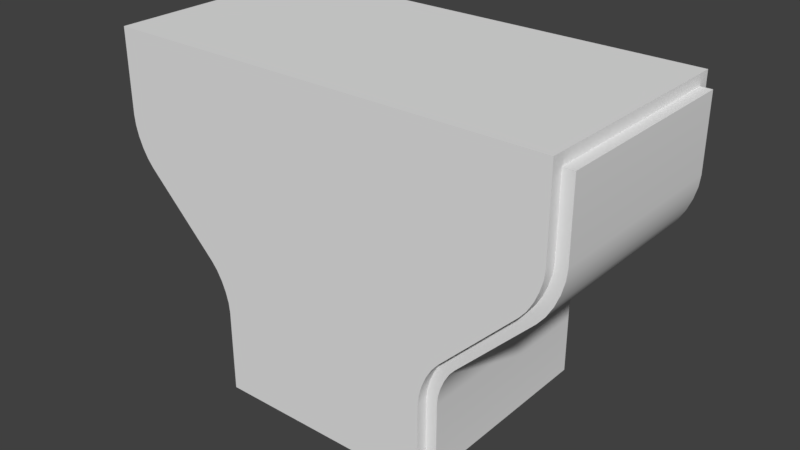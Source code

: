 # Source: ShipRail.blend  (saved by Blender 2.77.0; exported with 4.5.12 LTS)
import bpy
from mathutils import Matrix  # noqa: F401  (used for matrix-valued properties, if any)

bpy.ops.wm.read_factory_settings(use_empty=True)
scene = bpy.context.scene
scene.name = 'Scene'

# ---- collections
col_collection_1 = bpy.data.collections.new('Collection 1'); scene.collection.children.link(col_collection_1)

# ---- materials (node trees are filled in below, after node groups)
mat_material = bpy.data.materials.new('Material')
mat_material.alpha_threshold = 0.0
mat_material.use_transparent_shadow = False
mat_material.roughness = 0.5
mat_material.line_color = (0.0, 0.0, 0.0, 1.0)

# ---- material node trees

# ---- world
world_world = bpy.data.worlds.new('World'); scene.world = world_world
world_world.color = (0.05088, 0.05088, 0.05088)
world_world.use_sun_shadow = False
world_world.sun_shadow_jitter_overblur = 0.0
world_world.cycles.sampling_method = 'MANUAL'

# ---- meshes
me_cube = bpy.data.meshes.new('Cube')
me_cube.from_pydata([(1.0, 0.9, -0.9), (1.0, -0.9, -0.9), (-1.0, -0.9, -0.9), (-1.0, 0.9, -0.9), (2.0, 0.9, 1.9), (2.0, -0.9, 1.9), (-2.0, 0.9, 1.9), (-2.0, -0.9, 1.9), (1.177, 0.9, 0.1768), (1.0, 0.9, -0.25), (1.122, 0.9, 0.1099), (1.073, 0.9, 0.02512), (1.034, 0.9, -0.06929), (1.009, 0.9, -0.1641), (1.0, -0.9, -0.25), (1.177, -1.0, 0.1768), (1.009, -0.9, -0.1641), (1.034, -0.9, -0.06929), (1.073, -0.9, 0.02512), (1.122, -0.9, 0.1099), (2.0, 0.9, 1.25), (1.823, 0.9, 0.8232), (1.75, 1.0, 1.0), (1.991, 0.9, 1.164), (1.966, 0.9, 1.069), (1.927, 0.9, 0.9749), (1.878, 0.9, 0.8901), (1.823, -0.9, 0.8232), (2.0, -0.9, 1.25), (1.75, -1.0, 1.0), (1.878, -0.9, 0.8901), (1.927, -0.9, 0.9749), (1.966, -0.9, 1.069), (1.991, -0.9, 1.164), (-2.0, -0.9, 1.25), (-1.823, -0.9, 0.8232), (-1.75, -1.0, 1.0), (-1.991, -0.9, 1.164), (-1.966, -0.9, 1.069), (-1.927, -0.9, 0.9749), (-1.878, -0.9, 0.8901), (-1.823, 0.9, 0.8232), (-2.0, 0.9, 1.25), (-1.75, 1.0, 1.0), (-1.878, 0.9, 0.8901), (-1.927, 0.9, 0.9749), (-1.966, 0.9, 1.069), (-1.991, 0.9, 1.164), (-1.177, -0.9, 0.1768), (-1.0, -1.0, -0.25), (-1.122, -0.9, 0.1099), (-1.073, -0.9, 0.02512), (-1.034, -0.9, -0.06929), (-1.009, -0.9, -0.1641), (-1.0, 0.9, -0.25), (-1.177, 0.9, 0.1768), (-1.009, 0.9, -0.1641), (-1.034, 0.9, -0.06929), (-1.073, 0.9, 0.02512), (-1.122, 0.9, 0.1099), (1.0, 1.0, -1.0), (1.0, -1.0, -1.0), (-1.0, -1.0, -1.0), (-1.0, 1.0, -1.0), (2.0, 1.0, 2.0), (2.0, -1.0, 2.0), (-2.0, -1.0, 2.0), (-2.0, 1.0, 2.0), (1.122, 1.0, 0.1099), (1.177, 1.0, 0.1768), (1.177, -0.9, 0.1768), (1.122, -1.0, 0.1099), (1.073, 1.0, 0.02512), (1.073, -1.0, 0.02512), (1.034, 1.0, -0.06929), (1.034, -1.0, -0.06929), (1.009, 1.0, -0.1641), (1.009, -1.0, -0.1641), (1.0, 1.0, -0.25), (1.0, -1.0, -0.25), (2.0, 1.0, 1.25), (1.991, 1.0, 1.164), (1.966, 1.0, 1.069), (1.927, 1.0, 0.9749), (1.878, 1.0, 0.8901), (1.823, 1.0, 0.8232), (1.823, -1.0, 0.8232), (1.878, -1.0, 0.8901), (1.927, -1.0, 0.9749), (1.966, -1.0, 1.069), (1.991, -1.0, 1.164), (2.0, -1.0, 1.25), (-2.0, -1.0, 1.25), (-1.991, -1.0, 1.164), (-1.966, -1.0, 1.069), (-1.927, -1.0, 0.9749), (-1.878, -1.0, 0.8901), (-1.823, -1.0, 0.8232), (-1.823, 1.0, 0.8232), (-1.878, 1.0, 0.8901), (-1.927, 1.0, 0.9749), (-1.966, 1.0, 1.069), (-1.991, 1.0, 1.164), (-2.0, 1.0, 1.25), (-1.009, 1.0, -0.1641), (-1.0, 1.0, -0.25), (-1.0, -0.9, -0.25), (-1.009, -1.0, -0.1641), (-1.034, 1.0, -0.06929), (-1.034, -1.0, -0.06929), (-1.073, 1.0, 0.02512), (-1.073, -1.0, 0.02512), (-1.122, 1.0, 0.1099), (-1.122, -1.0, 0.1099), (-1.177, 1.0, 0.1768), (-1.177, -1.0, 0.1768), (1.251, 0.9, 0.1097), (1.251, -0.9, 0.1097), (1.204, -0.9, 0.05298), (1.204, 0.9, 0.05298), (1.162, -0.9, -0.01923), (1.162, 0.9, -0.01923), (1.129, -0.9, -0.1013), (1.129, 0.9, -0.1013), (1.107, -0.9, -0.182), (1.107, 0.9, -0.182), (1.1, -0.9, -0.255), (1.1, 0.9, -0.255), (2.1, 0.9, 1.245), (2.1, -0.9, 1.245), (2.09, -0.9, 1.146), (2.09, 0.9, 1.146), (2.061, -0.9, 1.037), (2.061, 0.9, 1.037), (2.017, -0.9, 0.9305), (2.017, 0.9, 0.9305), (1.96, -0.9, 0.8331), (1.96, 0.9, 0.8331), (1.897, -0.9, 0.7561), (1.897, 0.9, 0.7561), (-2.1, -0.9, 1.245), (-2.1, 0.9, 1.245), (-2.09, 0.9, 1.146), (-2.09, -0.9, 1.146), (-2.061, 0.9, 1.037), (-2.061, -0.9, 1.037), (-2.017, 0.9, 0.9305), (-2.017, -0.9, 0.9305), (-1.96, 0.9, 0.8331), (-1.96, -0.9, 0.8331), (-1.897, 0.9, 0.7561), (-1.897, -0.9, 0.7561), (-1.1, 0.9, -0.255), (-1.1, -0.9, -0.255), (-1.107, -0.9, -0.182), (-1.107, 0.9, -0.182), (-1.129, -0.9, -0.1013), (-1.129, 0.9, -0.1013), (-1.162, -0.9, -0.01923), (-1.162, 0.9, -0.01923), (-1.204, -0.9, 0.05298), (-1.204, 0.9, 0.05298), (-1.251, -0.9, 0.1097), (-1.251, 0.9, 0.1097), (1.1, 0.9, -0.9), (1.1, -0.9, -0.9), (-1.1, -0.9, -0.9), (-1.1, 0.9, -0.9), (2.1, 0.9, 1.9), (2.1, -0.9, 1.9), (-2.1, -0.9, 1.9), (-2.1, 0.9, 1.9), (1.0, 1.0, -1.0), (1.0, 1.0, -1.0), (1.0, -1.0, -1.0), (1.0, -1.0, -1.0), (-1.0, 1.0, -1.0), (-1.0, 1.0, -1.0), (-1.0, -1.0, -1.0), (-1.0, -1.0, -1.0), (2.0, 1.0, 2.0), (2.0, 1.0, 2.0), (2.0, -1.0, 2.0), (2.0, -1.0, 2.0), (-2.0, 1.0, 2.0), (-2.0, 1.0, 2.0), (-2.0, -1.0, 2.0), (-2.0, -1.0, 2.0), (1.122, 1.0, 0.1099), (1.177, 1.0, 0.1768), (1.177, -1.0, 0.1768), (1.122, -1.0, 0.1099), (-1.1, 0.9, -0.9), (-1.1, 0.9, -0.9), (-1.0, 0.9, -0.9), (-1.0, 0.9, -0.9), (1.073, 1.0, 0.02512), (1.073, -1.0, 0.02512), (1.034, 1.0, -0.06929), (1.034, -1.0, -0.06929), (-1.1, -0.9, -0.9), (-1.1, -0.9, -0.9), (-1.0, -0.9, -0.9), (-1.0, -0.9, -0.9), (1.009, 1.0, -0.1641), (1.009, -1.0, -0.1641), (1.0, 1.0, -0.25), (1.0, -1.0, -0.25), (1.1, -0.9, -0.9), (1.1, -0.9, -0.9), (1.0, -0.9, -0.9), (1.0, -0.9, -0.9), (2.0, 1.0, 1.25), (1.991, 1.0, 1.164), (1.966, 1.0, 1.069), (1.927, 1.0, 0.9749), (1.878, 1.0, 0.8901), (1.823, 1.0, 0.8232), (1.823, -1.0, 0.8232), (1.878, -1.0, 0.8901), (1.927, -1.0, 0.9749), (1.966, -1.0, 1.069), (1.991, -1.0, 1.164), (2.0, -1.0, 1.25), (1.0, 0.9, -0.9), (1.0, 0.9, -0.9), (1.1, 0.9, -0.9), (1.1, 0.9, -0.9), (-2.0, -1.0, 1.25), (-1.991, -1.0, 1.164), (-1.966, -1.0, 1.069), (-1.927, -1.0, 0.9749), (-1.878, -1.0, 0.8901), (-1.823, -1.0, 0.8232), (-1.823, 1.0, 0.8232), (-1.878, 1.0, 0.8901), (-1.927, 1.0, 0.9749), (-1.966, 1.0, 1.069), (-1.991, 1.0, 1.164), (-2.0, 1.0, 1.25), (-1.009, 1.0, -0.1641), (-1.0, 1.0, -0.25), (-1.0, -1.0, -0.25), (-1.009, -1.0, -0.1641), (-1.034, 1.0, -0.06929), (-1.034, -1.0, -0.06929), (-1.073, 1.0, 0.02512), (-1.073, -1.0, 0.02512), (-1.122, 1.0, 0.1099), (-1.122, -1.0, 0.1099), (-1.177, 1.0, 0.1768), (-1.177, -1.0, 0.1768), (2.0, 0.9, 1.9), (2.0, 0.9, 1.9), (2.0, -0.9, 1.9), (2.0, -0.9, 1.9), (-2.0, -0.9, 1.9), (-2.0, -0.9, 1.9), (-2.0, 0.9, 1.9), (-2.0, 0.9, 1.9), (1.122, 0.9, 0.1099), (1.177, 0.9, 0.1768), (1.177, -0.9, 0.1768), (1.122, -0.9, 0.1099), (1.073, 0.9, 0.02512), (1.073, -0.9, 0.02512), (1.034, 0.9, -0.06929), (1.034, -0.9, -0.06929), (1.009, 0.9, -0.1641), (1.009, -0.9, -0.1641), (1.0, 0.9, -0.25), (1.0, -0.9, -0.25), (2.0, 0.9, 1.25), (1.991, 0.9, 1.164), (1.966, 0.9, 1.069), (1.927, 0.9, 0.9749), (1.878, 0.9, 0.8901), (1.823, 0.9, 0.8232), (1.823, -0.9, 0.8232), (1.878, -0.9, 0.8901), (1.927, -0.9, 0.9749), (1.966, -0.9, 1.069), (1.991, -0.9, 1.164), (2.0, -0.9, 1.25), (-2.0, -0.9, 1.25), (-1.991, -0.9, 1.164), (-1.966, -0.9, 1.069), (-1.927, -0.9, 0.9749), (-1.878, -0.9, 0.8901), (-1.823, -0.9, 0.8232), (-1.823, 0.9, 0.8232), (-1.878, 0.9, 0.8901), (-1.927, 0.9, 0.9749), (-1.966, 0.9, 1.069), (-1.991, 0.9, 1.164), (-2.0, 0.9, 1.25), (-1.009, 0.9, -0.1641), (-1.0, 0.9, -0.25), (-1.0, -0.9, -0.25), (-1.009, -0.9, -0.1641), (-1.034, 0.9, -0.06929), (-1.034, -0.9, -0.06929), (-1.073, 0.9, 0.02512), (-1.073, -0.9, 0.02512), (-1.122, 0.9, 0.1099), (-1.122, -0.9, 0.1099), (-1.177, 0.9, 0.1768), (-1.177, -0.9, 0.1768), (2.1, 0.9, 1.9), (2.1, 0.9, 1.9), (2.1, -0.9, 1.9), (2.1, -0.9, 1.9), (-2.1, -0.9, 1.9), (-2.1, -0.9, 1.9), (-2.1, 0.9, 1.9), (-2.1, 0.9, 1.9), (1.204, 0.9, 0.05298), (1.251, 0.9, 0.1097), (1.251, -0.9, 0.1097), (1.204, -0.9, 0.05298), (1.162, 0.9, -0.01923), (1.162, -0.9, -0.01923), (1.129, 0.9, -0.1013), (1.129, -0.9, -0.1013), (1.107, 0.9, -0.182), (1.107, -0.9, -0.182), (1.1, 0.9, -0.255), (1.1, -0.9, -0.255), (2.1, 0.9, 1.245), (2.09, 0.9, 1.146), (2.061, 0.9, 1.037), (2.017, 0.9, 0.9305), (1.96, 0.9, 0.8331), (1.897, 0.9, 0.7561), (1.897, -0.9, 0.7561), (1.96, -0.9, 0.8331), (2.017, -0.9, 0.9305), (2.061, -0.9, 1.037), (2.09, -0.9, 1.146), (2.1, -0.9, 1.245), (-2.1, -0.9, 1.245), (-2.09, -0.9, 1.146), (-2.061, -0.9, 1.037), (-2.017, -0.9, 0.9305), (-1.96, -0.9, 0.8331), (-1.897, -0.9, 0.7561), (-1.897, 0.9, 0.7561), (-1.96, 0.9, 0.8331), (-2.017, 0.9, 0.9305), (-2.061, 0.9, 1.037), (-2.09, 0.9, 1.146), (-2.1, 0.9, 1.245), (-1.107, 0.9, -0.182), (-1.1, 0.9, -0.255), (-1.1, -0.9, -0.255), (-1.107, -0.9, -0.182), (-1.129, 0.9, -0.1013), (-1.129, -0.9, -0.1013), (-1.162, 0.9, -0.01923), (-1.162, -0.9, -0.01923), (-1.204, 0.9, 0.05298), (-1.204, -0.9, 0.05298), (-1.251, 0.9, 0.1097), (-1.251, -0.9, 0.1097)], [], [(172, 174, 178, 176), (228, 36, 29, 223, 183, 186), (212, 22, 43, 239, 184, 181), (286, 285, 143, 145), (260, 261, 317, 119), (285, 284, 140, 143), (22, 217, 189, 188, 196, 198, 204, 206, 173, 177, 241, 240, 244, 246, 248, 250, 234, 43), (180, 185, 187, 182), (256, 258, 314, 312), (255, 283, 339, 311), (41, 306, 362, 150), (252, 254, 310, 308), (20, 253, 309, 128), (297, 194, 192, 353), (212, 213, 22), (213, 214, 22), (214, 215, 22), (215, 216, 22), (216, 217, 22), (218, 219, 29), (219, 220, 29), (220, 221, 29), (221, 222, 29), (222, 223, 29), (195, 202, 200, 193), (261, 277, 333, 317), (203, 298, 354, 201), (210, 224, 226, 208), (278, 262, 318, 334), (307, 289, 345, 363), (228, 229, 36), (229, 230, 36), (230, 231, 36), (231, 232, 36), (232, 233, 36), (234, 235, 43), (235, 236, 43), (236, 237, 43), (237, 238, 43), (238, 239, 43), (283, 282, 338, 339), (305, 307, 363, 361), (282, 281, 337, 338), (306, 304, 360, 362), (281, 280, 336, 337), (303, 305, 361, 359), (280, 279, 335, 336), (304, 302, 358, 360), (279, 278, 334, 335), (301, 303, 359, 357), (277, 276, 332, 333), (175, 207, 205, 199, 197, 191, 190, 218, 29, 36, 233, 251, 249, 247, 245, 243, 242, 179), (225, 211, 61, 60), (2, 3, 63, 62), (5, 4, 64, 65), (259, 257, 66, 67), (8, 10, 68, 69), (263, 70, 15, 71), (10, 264, 72, 68), (265, 263, 71, 73), (264, 266, 74, 72), (267, 265, 73, 75), (266, 268, 76, 74), (269, 267, 75, 77), (268, 270, 78, 76), (271, 269, 77, 79), (270, 225, 60, 78), (211, 271, 79, 61), (272, 273, 81, 80), (273, 274, 82, 81), (274, 275, 83, 82), (275, 26, 84, 83), (26, 21, 85, 84), (27, 30, 87, 86), (30, 31, 88, 87), (31, 32, 89, 88), (32, 33, 90, 89), (33, 28, 91, 90), (70, 27, 86, 15), (21, 8, 69, 85), (4, 272, 80, 64), (28, 5, 65, 91), (34, 37, 93, 92), (37, 38, 94, 93), (38, 287, 95, 94), (287, 288, 96, 95), (288, 35, 97, 96), (290, 291, 99, 98), (291, 292, 100, 99), (292, 293, 101, 100), (293, 294, 102, 101), (294, 295, 103, 102), (295, 259, 67, 103), (257, 34, 92, 66), (54, 296, 104, 105), (299, 106, 49, 107), (296, 300, 108, 104), (52, 299, 107, 109), (300, 58, 110, 108), (51, 52, 109, 111), (58, 59, 112, 110), (50, 51, 111, 113), (59, 55, 114, 112), (48, 50, 113, 115), (35, 48, 115, 97), (106, 2, 62, 49), (3, 54, 105, 63), (55, 290, 98, 114), (163, 162, 151, 346), (227, 326, 327, 209), (351, 340, 313, 315), (129, 328, 168, 169), (116, 117, 319, 316), (316, 319, 321, 320), (320, 321, 323, 322), (322, 323, 325, 324), (324, 325, 327, 326), (328, 129, 130, 329), (329, 130, 132, 330), (330, 132, 134, 331), (331, 134, 136, 137), (137, 136, 138, 139), (117, 116, 139, 138), (340, 351, 350, 341), (341, 350, 349, 342), (342, 349, 348, 343), (343, 348, 347, 344), (344, 347, 346, 151), (166, 153, 152, 167), (152, 153, 355, 352), (352, 355, 156, 356), (356, 156, 158, 159), (159, 158, 160, 161), (161, 160, 162, 163), (262, 19, 118, 318), (39, 286, 145, 147), (11, 260, 119, 121), (40, 39, 147, 149), (19, 18, 120, 118), (289, 40, 149, 345), (12, 11, 121, 123), (44, 41, 150, 148), (18, 17, 122, 120), (45, 44, 148, 146), (13, 12, 123, 125), (46, 45, 146, 144), (17, 16, 124, 122), (47, 46, 144, 142), (9, 13, 125, 127), (42, 47, 142, 141), (16, 14, 126, 124), (6, 42, 141, 171), (0, 9, 127, 164), (284, 7, 170, 140), (14, 1, 165, 126), (56, 297, 353, 155), (23, 20, 128, 131), (298, 53, 154, 354), (24, 23, 131, 133), (57, 56, 155, 157), (25, 24, 133, 135), (53, 301, 357, 154), (276, 25, 135, 332), (302, 57, 157, 358)])
me_cube.polygons.foreach_set('use_smooth', [True] * 164)
me_cube.materials.append(mat_material)
me_cube.use_remesh_preserve_volume = False
me_cube.use_remesh_preserve_attributes = False
me_cube.use_mirror_vertex_groups = False
me_cube.update()

# ---- objects
ob_cube = bpy.data.objects.new('Cube', me_cube)

# ---- transforms, parenting, visibility, modifiers, constraints
ob_cube.location = (0.0, 0.0, 0.0)
ob_cube.lock_rotations_4d = False
ob_cube.empty_display_type = 'ARROWS'
ob_cube.lineart.crease_threshold = 0.0

# ---- collection membership
col_collection_1.objects.link(ob_cube)

# ---- scene / render settings (as saved in the file)
scene.frame_start = 1; scene.frame_end = 250; scene.frame_set(1)
scene.render.engine = 'BLENDER_EEVEE_NEXT'
scene.render.resolution_percentage = 50
scene.render.dither_intensity = 0.0
scene.cycles.use_denoising = False
scene.cycles.samples = 128
scene.cycles.sampling_pattern = 'TABULATED_SOBOL'
scene.cycles.light_sampling_threshold = 0.0
scene.cycles.use_adaptive_sampling = False
scene.cycles.use_light_tree = False
scene.cycles.blur_glossy = 0.0
scene.cycles.sample_clamp_indirect = 0.0
scene.view_settings.view_transform = 'Standard'
bpy.context.view_layer.update()

# ---- added for rendering (the .blend has no active camera and no usable light): camera, sun
cam_auto = bpy.data.cameras.new('AutoCamera')
cam_auto.lens = 50.0
cam_auto.sensor_width = 36.0
cam_auto.clip_end = 1000.0
ob_auto_camera = bpy.data.objects.new('AutoCamera', cam_auto)
scene.collection.objects.link(ob_auto_camera)
ob_auto_camera.location = (5.12144, -6.14572, 4.59715)
ob_auto_camera.rotation_euler = (1.09748, -7.21219e-08, 0.694738)
scene.camera = ob_auto_camera
light_auto_sun = bpy.data.lights.new('AutoSun', 'SUN')
light_auto_sun.energy = 3.0
light_auto_sun.angle = 0.0523599
ob_auto_sun = bpy.data.objects.new('AutoSun', light_auto_sun)
scene.collection.objects.link(ob_auto_sun)
ob_auto_sun.rotation_euler = (0.872665, 0.174533, 0.523599)
bpy.context.view_layer.update()
